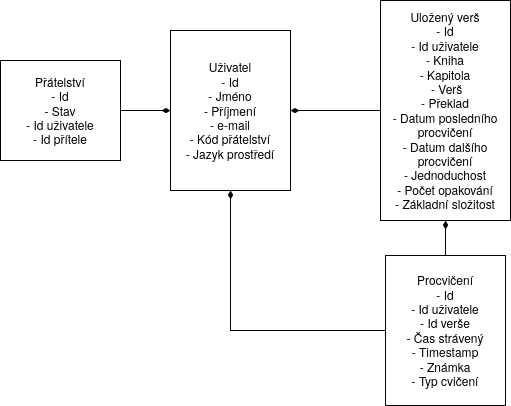

The diagram above was exported from draw.io. Its source (the exported page's mxGraphModel, read from the mxfile embedded in the PNG):
<mxGraphModel dx="1641" dy="759" grid="1" gridSize="10" guides="1" tooltips="1" connect="1" arrows="1" fold="1" page="1" pageScale="1" pageWidth="850" pageHeight="1100" math="0" shadow="0">
  <root>
    <mxCell id="0" />
    <mxCell id="1" parent="0" />
    <mxCell id="-F7HiXjmtPn-gkFCfKS6-1" parent="1" style="rounded=0;whiteSpace=wrap;html=1;" value="Uživatel&lt;div&gt;- Id&lt;/div&gt;&lt;div&gt;- Jméno&lt;/div&gt;&lt;div&gt;- Příjmení&lt;/div&gt;&lt;div&gt;- e-mail&lt;/div&gt;&lt;div&gt;- Kód přátelství&lt;/div&gt;&lt;div&gt;- Jazyk prostředí&lt;/div&gt;" vertex="1">
      <mxGeometry height="160" width="120" x="240" y="395" as="geometry" />
    </mxCell>
    <mxCell id="-F7HiXjmtPn-gkFCfKS6-6" edge="1" parent="1" source="-F7HiXjmtPn-gkFCfKS6-2" style="edgeStyle=orthogonalEdgeStyle;rounded=0;orthogonalLoop=1;jettySize=auto;html=1;endArrow=diamondThin;endFill=1;" target="-F7HiXjmtPn-gkFCfKS6-1" value="">
      <mxGeometry relative="1" as="geometry" />
    </mxCell>
    <mxCell id="-F7HiXjmtPn-gkFCfKS6-2" parent="1" style="rounded=0;whiteSpace=wrap;html=1;" value="Uložený verš&lt;div&gt;- Id&lt;/div&gt;&lt;div&gt;- Id uživatele&lt;/div&gt;&lt;div&gt;- Kniha&lt;/div&gt;&lt;div&gt;- Kapitola&lt;/div&gt;&lt;div&gt;&amp;nbsp;- Verš&lt;/div&gt;&lt;div&gt;- Překlad&lt;/div&gt;&lt;div&gt;- Datum posledního procvičení&lt;/div&gt;&lt;div&gt;- Datum dalšího procvičení&lt;/div&gt;&lt;div&gt;- Jednoduchost&lt;/div&gt;&lt;div&gt;- Počet opakování&lt;/div&gt;&lt;div&gt;- Základní složitost&lt;/div&gt;" vertex="1">
      <mxGeometry height="220" width="130" x="450" y="365" as="geometry" />
    </mxCell>
    <mxCell id="-F7HiXjmtPn-gkFCfKS6-8" edge="1" parent="1" source="-F7HiXjmtPn-gkFCfKS6-3" style="edgeStyle=orthogonalEdgeStyle;rounded=0;orthogonalLoop=1;jettySize=auto;html=1;endArrow=diamondThin;endFill=1;" target="-F7HiXjmtPn-gkFCfKS6-2" value="">
      <mxGeometry relative="1" as="geometry" />
    </mxCell>
    <mxCell id="-F7HiXjmtPn-gkFCfKS6-9" edge="1" parent="1" source="-F7HiXjmtPn-gkFCfKS6-3" style="edgeStyle=orthogonalEdgeStyle;rounded=0;orthogonalLoop=1;jettySize=auto;html=1;entryX=0.5;entryY=1;entryDx=0;entryDy=0;endArrow=diamondThin;endFill=1;" target="-F7HiXjmtPn-gkFCfKS6-1">
      <mxGeometry relative="1" as="geometry" />
    </mxCell>
    <mxCell id="-F7HiXjmtPn-gkFCfKS6-3" parent="1" style="rounded=0;whiteSpace=wrap;html=1;" value="Procvičení&lt;div&gt;- Id&lt;/div&gt;&lt;div&gt;- Id uživatele&lt;/div&gt;&lt;div&gt;- Id verše&lt;/div&gt;&lt;div&gt;- Čas strávený&lt;/div&gt;&lt;div&gt;- Timestamp&lt;/div&gt;&lt;div&gt;- Známka&lt;/div&gt;&lt;div&gt;- Typ cvičení&lt;/div&gt;" vertex="1">
      <mxGeometry height="150" width="120" x="455" y="620" as="geometry" />
    </mxCell>
    <mxCell id="-F7HiXjmtPn-gkFCfKS6-10" edge="1" parent="1" source="-F7HiXjmtPn-gkFCfKS6-4" style="edgeStyle=orthogonalEdgeStyle;rounded=0;orthogonalLoop=1;jettySize=auto;html=1;entryX=0;entryY=0.5;entryDx=0;entryDy=0;endArrow=diamondThin;endFill=1;" target="-F7HiXjmtPn-gkFCfKS6-1">
      <mxGeometry relative="1" as="geometry" />
    </mxCell>
    <mxCell id="-F7HiXjmtPn-gkFCfKS6-4" parent="1" style="rounded=0;whiteSpace=wrap;html=1;" value="Přátelství&lt;div&gt;- Id&lt;/div&gt;&lt;div&gt;- Stav&lt;/div&gt;&lt;div&gt;- Id uživatele&lt;/div&gt;&lt;div&gt;- Id přítele&lt;/div&gt;" vertex="1">
      <mxGeometry height="100" width="120" x="70" y="425" as="geometry" />
    </mxCell>
  </root>
</mxGraphModel>